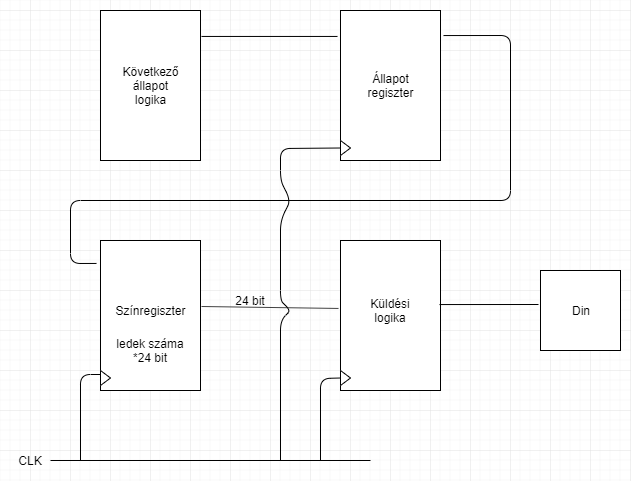

The diagram above was exported from draw.io. Its source (the exported page's mxGraphModel, read from the mxfile embedded in the PNG):
<mxGraphModel dx="1422" dy="745" grid="1" gridSize="10" guides="1" tooltips="1" connect="1" arrows="1" fold="1" page="1" pageScale="1" pageWidth="850" pageHeight="1100" math="0" shadow="0">
  <root>
    <mxCell id="0" />
    <mxCell id="1" parent="0" />
    <mxCell id="BjTtDMbEsH-4CotQPH6_-2" value="" style="rounded=0;whiteSpace=wrap;html=1;" vertex="1" parent="1">
      <mxGeometry x="100" y="230" width="100" height="150" as="geometry" />
    </mxCell>
    <mxCell id="BjTtDMbEsH-4CotQPH6_-3" value="" style="rounded=0;whiteSpace=wrap;html=1;" vertex="1" parent="1">
      <mxGeometry x="340" y="230" width="100" height="150" as="geometry" />
    </mxCell>
    <mxCell id="BjTtDMbEsH-4CotQPH6_-4" value="" style="rounded=0;whiteSpace=wrap;html=1;" vertex="1" parent="1">
      <mxGeometry x="100" y="460" width="100" height="150" as="geometry" />
    </mxCell>
    <mxCell id="BjTtDMbEsH-4CotQPH6_-5" value="" style="rounded=0;whiteSpace=wrap;html=1;" vertex="1" parent="1">
      <mxGeometry x="340" y="460" width="100" height="150" as="geometry" />
    </mxCell>
    <mxCell id="BjTtDMbEsH-4CotQPH6_-6" value="" style="endArrow=none;html=1;exitX=1.01;exitY=0.173;exitDx=0;exitDy=0;exitPerimeter=0;entryX=-0.03;entryY=0.173;entryDx=0;entryDy=0;entryPerimeter=0;" edge="1" parent="1" source="BjTtDMbEsH-4CotQPH6_-2" target="BjTtDMbEsH-4CotQPH6_-3">
      <mxGeometry width="50" height="50" relative="1" as="geometry">
        <mxPoint x="200" y="370" as="sourcePoint" />
        <mxPoint x="337" y="200" as="targetPoint" />
      </mxGeometry>
    </mxCell>
    <mxCell id="BjTtDMbEsH-4CotQPH6_-7" value="" style="endArrow=none;html=1;exitX=1.03;exitY=0.167;exitDx=0;exitDy=0;exitPerimeter=0;entryX=-0.04;entryY=0.153;entryDx=0;entryDy=0;entryPerimeter=0;" edge="1" parent="1" source="BjTtDMbEsH-4CotQPH6_-3" target="BjTtDMbEsH-4CotQPH6_-4">
      <mxGeometry width="50" height="50" relative="1" as="geometry">
        <mxPoint x="480" y="310" as="sourcePoint" />
        <mxPoint x="530" y="260" as="targetPoint" />
        <Array as="points">
          <mxPoint x="510" y="255" />
          <mxPoint x="510" y="420" />
          <mxPoint x="70" y="420" />
          <mxPoint x="70" y="483" />
        </Array>
      </mxGeometry>
    </mxCell>
    <mxCell id="BjTtDMbEsH-4CotQPH6_-8" value="Din" style="whiteSpace=wrap;html=1;aspect=fixed;" vertex="1" parent="1">
      <mxGeometry x="540" y="490" width="80" height="80" as="geometry" />
    </mxCell>
    <mxCell id="BjTtDMbEsH-4CotQPH6_-9" value="Következő állapot logika" style="text;html=1;strokeColor=none;fillColor=none;align=center;verticalAlign=middle;whiteSpace=wrap;rounded=0;" vertex="1" parent="1">
      <mxGeometry x="130" y="295" width="40" height="20" as="geometry" />
    </mxCell>
    <mxCell id="BjTtDMbEsH-4CotQPH6_-10" value="Állapot regiszter" style="text;html=1;strokeColor=none;fillColor=none;align=center;verticalAlign=middle;whiteSpace=wrap;rounded=0;" vertex="1" parent="1">
      <mxGeometry x="370" y="295" width="40" height="20" as="geometry" />
    </mxCell>
    <mxCell id="BjTtDMbEsH-4CotQPH6_-11" value="Színregiszter" style="text;html=1;strokeColor=none;fillColor=none;align=center;verticalAlign=middle;whiteSpace=wrap;rounded=0;" vertex="1" parent="1">
      <mxGeometry x="130" y="520" width="40" height="20" as="geometry" />
    </mxCell>
    <mxCell id="BjTtDMbEsH-4CotQPH6_-12" value="ledek száma *24 bit" style="text;html=1;strokeColor=none;fillColor=none;align=center;verticalAlign=middle;whiteSpace=wrap;rounded=0;" vertex="1" parent="1">
      <mxGeometry x="110" y="560" width="80" height="20" as="geometry" />
    </mxCell>
    <mxCell id="BjTtDMbEsH-4CotQPH6_-13" value="Küldési logika" style="text;html=1;strokeColor=none;fillColor=none;align=center;verticalAlign=middle;whiteSpace=wrap;rounded=0;" vertex="1" parent="1">
      <mxGeometry x="370" y="520" width="40" height="20" as="geometry" />
    </mxCell>
    <mxCell id="BjTtDMbEsH-4CotQPH6_-14" value="" style="endArrow=none;html=1;entryX=-0.025;entryY=0.425;entryDx=0;entryDy=0;entryPerimeter=0;exitX=0.99;exitY=0.427;exitDx=0;exitDy=0;exitPerimeter=0;" edge="1" parent="1" source="BjTtDMbEsH-4CotQPH6_-5" target="BjTtDMbEsH-4CotQPH6_-8">
      <mxGeometry width="50" height="50" relative="1" as="geometry">
        <mxPoint x="460" y="550" as="sourcePoint" />
        <mxPoint x="510" y="500" as="targetPoint" />
      </mxGeometry>
    </mxCell>
    <mxCell id="BjTtDMbEsH-4CotQPH6_-15" value="" style="endArrow=none;html=1;exitX=1.01;exitY=0.44;exitDx=0;exitDy=0;exitPerimeter=0;entryX=-0.02;entryY=0.453;entryDx=0;entryDy=0;entryPerimeter=0;" edge="1" parent="1" source="BjTtDMbEsH-4CotQPH6_-4" target="BjTtDMbEsH-4CotQPH6_-5">
      <mxGeometry width="50" height="50" relative="1" as="geometry">
        <mxPoint x="250" y="590" as="sourcePoint" />
        <mxPoint x="300" y="540" as="targetPoint" />
      </mxGeometry>
    </mxCell>
    <mxCell id="BjTtDMbEsH-4CotQPH6_-17" value="24 bit" style="text;html=1;strokeColor=none;fillColor=none;align=center;verticalAlign=middle;whiteSpace=wrap;rounded=0;" vertex="1" parent="1">
      <mxGeometry x="230" y="510" width="40" height="20" as="geometry" />
    </mxCell>
    <mxCell id="BjTtDMbEsH-4CotQPH6_-18" value="" style="triangle;whiteSpace=wrap;html=1;" vertex="1" parent="1">
      <mxGeometry x="340" y="360" width="10" height="15" as="geometry" />
    </mxCell>
    <mxCell id="BjTtDMbEsH-4CotQPH6_-19" value="" style="triangle;whiteSpace=wrap;html=1;" vertex="1" parent="1">
      <mxGeometry x="340" y="590" width="10" height="15" as="geometry" />
    </mxCell>
    <mxCell id="BjTtDMbEsH-4CotQPH6_-21" value="" style="triangle;whiteSpace=wrap;html=1;" vertex="1" parent="1">
      <mxGeometry x="100" y="590" width="10" height="15" as="geometry" />
    </mxCell>
    <mxCell id="BjTtDMbEsH-4CotQPH6_-22" value="" style="endArrow=none;html=1;" edge="1" parent="1">
      <mxGeometry width="50" height="50" relative="1" as="geometry">
        <mxPoint x="50" y="680" as="sourcePoint" />
        <mxPoint x="370" y="680" as="targetPoint" />
      </mxGeometry>
    </mxCell>
    <mxCell id="BjTtDMbEsH-4CotQPH6_-24" value="CLK" style="text;html=1;strokeColor=none;fillColor=none;align=center;verticalAlign=middle;whiteSpace=wrap;rounded=0;" vertex="1" parent="1">
      <mxGeometry x="10" y="670" width="40" height="20" as="geometry" />
    </mxCell>
    <mxCell id="BjTtDMbEsH-4CotQPH6_-25" value="" style="endArrow=none;html=1;" edge="1" parent="1">
      <mxGeometry width="50" height="50" relative="1" as="geometry">
        <mxPoint x="80" y="680" as="sourcePoint" />
        <mxPoint x="100" y="594" as="targetPoint" />
        <Array as="points">
          <mxPoint x="80" y="594" />
        </Array>
      </mxGeometry>
    </mxCell>
    <mxCell id="BjTtDMbEsH-4CotQPH6_-26" value="" style="endArrow=none;html=1;entryX=0;entryY=0.5;entryDx=0;entryDy=0;" edge="1" parent="1" target="BjTtDMbEsH-4CotQPH6_-18">
      <mxGeometry width="50" height="50" relative="1" as="geometry">
        <mxPoint x="280" y="680" as="sourcePoint" />
        <mxPoint x="320" y="600" as="targetPoint" />
        <Array as="points">
          <mxPoint x="280" y="540" />
          <mxPoint x="290" y="530" />
          <mxPoint x="280" y="520" />
          <mxPoint x="280" y="440" />
          <mxPoint x="290" y="420" />
          <mxPoint x="280" y="400" />
          <mxPoint x="280" y="368" />
        </Array>
      </mxGeometry>
    </mxCell>
    <mxCell id="BjTtDMbEsH-4CotQPH6_-27" value="" style="endArrow=none;html=1;entryX=0;entryY=0.5;entryDx=0;entryDy=0;" edge="1" parent="1" target="BjTtDMbEsH-4CotQPH6_-19">
      <mxGeometry width="50" height="50" relative="1" as="geometry">
        <mxPoint x="320" y="680" as="sourcePoint" />
        <mxPoint x="320" y="600" as="targetPoint" />
        <Array as="points">
          <mxPoint x="320" y="598" />
        </Array>
      </mxGeometry>
    </mxCell>
  </root>
</mxGraphModel>